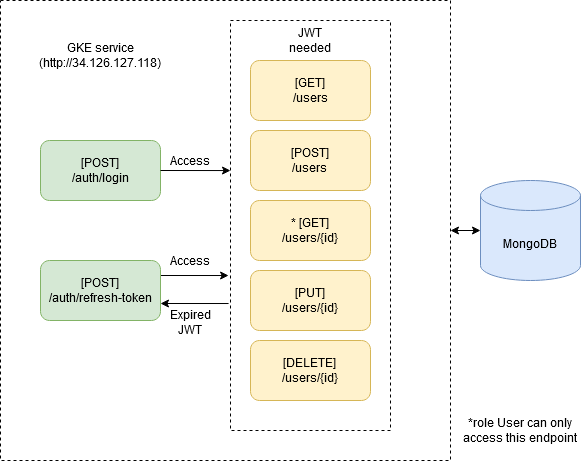

The diagram above was exported from draw.io. Its source (the exported page's mxGraphModel, read from the mxfile embedded in the PNG):
<mxGraphModel dx="1038" dy="575" grid="1" gridSize="10" guides="1" tooltips="1" connect="1" arrows="1" fold="1" page="1" pageScale="1" pageWidth="850" pageHeight="1100" math="0" shadow="0">
  <root>
    <mxCell id="0" />
    <mxCell id="1" parent="0" />
    <mxCell id="pTo7y5rdY2vvOHk9DrJo-11" value="" style="rounded=0;whiteSpace=wrap;html=1;fillColor=none;dashed=1;" vertex="1" parent="1">
      <mxGeometry x="310" y="70" width="160" height="410" as="geometry" />
    </mxCell>
    <mxCell id="pTo7y5rdY2vvOHk9DrJo-10" value="" style="rounded=0;whiteSpace=wrap;html=1;fillColor=none;dashed=1;" vertex="1" parent="1">
      <mxGeometry x="80" y="50" width="450" height="460" as="geometry" />
    </mxCell>
    <mxCell id="pTo7y5rdY2vvOHk9DrJo-1" value="&lt;div&gt;[POST]&lt;br&gt;&lt;/div&gt;&lt;div&gt;/auth/login&lt;/div&gt;" style="rounded=1;whiteSpace=wrap;html=1;fillColor=#d5e8d4;strokeColor=#82b366;" vertex="1" parent="1">
      <mxGeometry x="120" y="190" width="120" height="60" as="geometry" />
    </mxCell>
    <mxCell id="pTo7y5rdY2vvOHk9DrJo-16" style="edgeStyle=orthogonalEdgeStyle;rounded=0;orthogonalLoop=1;jettySize=auto;html=1;exitX=1;exitY=0.25;exitDx=0;exitDy=0;entryX=-0.012;entryY=0.622;entryDx=0;entryDy=0;entryPerimeter=0;" edge="1" parent="1" source="pTo7y5rdY2vvOHk9DrJo-2" target="pTo7y5rdY2vvOHk9DrJo-11">
      <mxGeometry relative="1" as="geometry" />
    </mxCell>
    <mxCell id="pTo7y5rdY2vvOHk9DrJo-2" value="&lt;div&gt;[POST]&lt;/div&gt;&lt;div&gt;/auth/refresh-token&lt;/div&gt;" style="rounded=1;whiteSpace=wrap;html=1;fillColor=#d5e8d4;strokeColor=#82b366;" vertex="1" parent="1">
      <mxGeometry x="120" y="310" width="120" height="60" as="geometry" />
    </mxCell>
    <mxCell id="pTo7y5rdY2vvOHk9DrJo-3" value="&lt;div&gt;[GET]&lt;br&gt;&lt;/div&gt;&lt;div&gt;/users&lt;/div&gt;" style="rounded=1;whiteSpace=wrap;html=1;fillColor=#fff2cc;strokeColor=#d6b656;" vertex="1" parent="1">
      <mxGeometry x="330" y="110" width="120" height="60" as="geometry" />
    </mxCell>
    <mxCell id="pTo7y5rdY2vvOHk9DrJo-4" value="&lt;div&gt;[POST]&lt;br&gt;&lt;/div&gt;&lt;div&gt;/users&lt;/div&gt;" style="rounded=1;whiteSpace=wrap;html=1;fillColor=#fff2cc;strokeColor=#d6b656;" vertex="1" parent="1">
      <mxGeometry x="330" y="180" width="120" height="60" as="geometry" />
    </mxCell>
    <mxCell id="pTo7y5rdY2vvOHk9DrJo-5" value="&lt;div&gt;* [GET]&lt;br&gt;&lt;/div&gt;&lt;div&gt;/users/{id}&lt;/div&gt;" style="rounded=1;whiteSpace=wrap;html=1;fillColor=#fff2cc;strokeColor=#d6b656;" vertex="1" parent="1">
      <mxGeometry x="330" y="250" width="120" height="60" as="geometry" />
    </mxCell>
    <mxCell id="pTo7y5rdY2vvOHk9DrJo-6" value="&lt;div&gt;[DELETE]&lt;br&gt;&lt;/div&gt;&lt;div&gt;/users/{id}&lt;/div&gt;" style="rounded=1;whiteSpace=wrap;html=1;fillColor=#fff2cc;strokeColor=#d6b656;" vertex="1" parent="1">
      <mxGeometry x="330" y="390" width="120" height="60" as="geometry" />
    </mxCell>
    <mxCell id="pTo7y5rdY2vvOHk9DrJo-7" value="&lt;div&gt;[PUT]&lt;br&gt;&lt;/div&gt;&lt;div&gt;/users/{id}&lt;/div&gt;" style="rounded=1;whiteSpace=wrap;html=1;fillColor=#fff2cc;strokeColor=#d6b656;" vertex="1" parent="1">
      <mxGeometry x="330" y="320" width="120" height="60" as="geometry" />
    </mxCell>
    <mxCell id="pTo7y5rdY2vvOHk9DrJo-21" style="edgeStyle=orthogonalEdgeStyle;rounded=0;orthogonalLoop=1;jettySize=auto;html=1;exitX=0;exitY=0.5;exitDx=0;exitDy=0;exitPerimeter=0;entryX=1;entryY=0.5;entryDx=0;entryDy=0;startArrow=classic;startFill=1;endArrow=classic;endFill=1;" edge="1" parent="1" source="pTo7y5rdY2vvOHk9DrJo-8" target="pTo7y5rdY2vvOHk9DrJo-10">
      <mxGeometry relative="1" as="geometry" />
    </mxCell>
    <mxCell id="pTo7y5rdY2vvOHk9DrJo-8" value="MongoDB" style="shape=cylinder3;whiteSpace=wrap;html=1;boundedLbl=1;backgroundOutline=1;size=15;fillColor=#dae8fc;strokeColor=#6c8ebf;" vertex="1" parent="1">
      <mxGeometry x="560" y="230" width="100" height="100" as="geometry" />
    </mxCell>
    <mxCell id="pTo7y5rdY2vvOHk9DrJo-12" value="JWT needed" style="text;html=1;strokeColor=none;fillColor=none;align=center;verticalAlign=middle;whiteSpace=wrap;rounded=0;dashed=1;" vertex="1" parent="1">
      <mxGeometry x="370" y="80" width="40" height="20" as="geometry" />
    </mxCell>
    <mxCell id="pTo7y5rdY2vvOHk9DrJo-15" value="" style="endArrow=classic;html=1;exitX=1;exitY=0.5;exitDx=0;exitDy=0;entryX=0;entryY=0.366;entryDx=0;entryDy=0;entryPerimeter=0;" edge="1" parent="1" source="pTo7y5rdY2vvOHk9DrJo-1" target="pTo7y5rdY2vvOHk9DrJo-11">
      <mxGeometry width="50" height="50" relative="1" as="geometry">
        <mxPoint x="400" y="320" as="sourcePoint" />
        <mxPoint x="450" y="270" as="targetPoint" />
      </mxGeometry>
    </mxCell>
    <mxCell id="pTo7y5rdY2vvOHk9DrJo-17" style="edgeStyle=orthogonalEdgeStyle;rounded=0;orthogonalLoop=1;jettySize=auto;html=1;exitX=1;exitY=0.25;exitDx=0;exitDy=0;entryX=-0.012;entryY=0.622;entryDx=0;entryDy=0;entryPerimeter=0;startArrow=classic;startFill=1;endArrow=none;endFill=0;" edge="1" parent="1">
      <mxGeometry relative="1" as="geometry">
        <mxPoint x="240" y="353" as="sourcePoint" />
        <mxPoint x="308.0799999999999" y="353.02" as="targetPoint" />
      </mxGeometry>
    </mxCell>
    <mxCell id="pTo7y5rdY2vvOHk9DrJo-18" value="Access" style="text;html=1;strokeColor=none;fillColor=none;align=center;verticalAlign=middle;whiteSpace=wrap;rounded=0;dashed=1;" vertex="1" parent="1">
      <mxGeometry x="250" y="200" width="40" height="20" as="geometry" />
    </mxCell>
    <mxCell id="pTo7y5rdY2vvOHk9DrJo-19" value="Access" style="text;html=1;strokeColor=none;fillColor=none;align=center;verticalAlign=middle;whiteSpace=wrap;rounded=0;dashed=1;" vertex="1" parent="1">
      <mxGeometry x="250" y="300" width="40" height="20" as="geometry" />
    </mxCell>
    <mxCell id="pTo7y5rdY2vvOHk9DrJo-20" value="Expired JWT" style="text;html=1;strokeColor=none;fillColor=none;align=center;verticalAlign=middle;whiteSpace=wrap;rounded=0;dashed=1;" vertex="1" parent="1">
      <mxGeometry x="250" y="362" width="40" height="20" as="geometry" />
    </mxCell>
    <mxCell id="pTo7y5rdY2vvOHk9DrJo-23" value="&lt;div&gt;GKE service&lt;/div&gt;&lt;div&gt;(http://&lt;span class=&quot;flex-auto min-width-0 css-truncate css-truncate-target width-fit&quot;&gt;&lt;a title=&quot;http://34.126.127.118&quot; target=&quot;_blank&quot; class=&quot;text-bold&quot; href=&quot;http://34.126.127.118&quot;&gt;34.126.127.118&lt;/a&gt;&lt;/span&gt;)&lt;/div&gt;" style="text;html=1;strokeColor=none;fillColor=none;align=center;verticalAlign=middle;whiteSpace=wrap;rounded=0;dashed=1;" vertex="1" parent="1">
      <mxGeometry x="110" y="90" width="140" height="30" as="geometry" />
    </mxCell>
    <mxCell id="pTo7y5rdY2vvOHk9DrJo-24" value="&lt;font style=&quot;font-size: 12px&quot;&gt;*role User can only access this endpoint&lt;/font&gt;" style="text;html=1;strokeColor=none;fillColor=none;align=center;verticalAlign=middle;whiteSpace=wrap;rounded=0;dashed=1;" vertex="1" parent="1">
      <mxGeometry x="540" y="470" width="120" height="20" as="geometry" />
    </mxCell>
  </root>
</mxGraphModel>